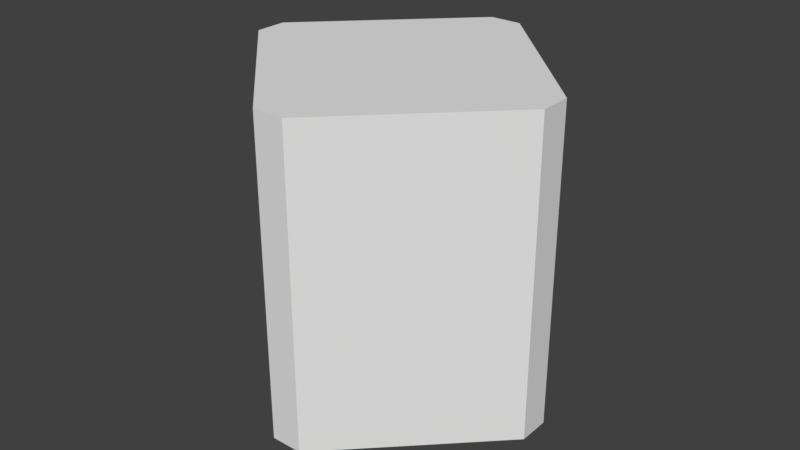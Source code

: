 # Source: quad_head.blend  (saved by Blender 2.79.0; exported with 4.5.12 LTS)
import bpy
from mathutils import Matrix  # noqa: F401  (used for matrix-valued properties, if any)

bpy.ops.wm.read_factory_settings(use_empty=True)
scene = bpy.context.scene
scene.name = 'Scene'

# ---- collections
col_collection_1 = bpy.data.collections.new('Collection 1'); scene.collection.children.link(col_collection_1)

# ---- world
world_world = bpy.data.worlds.new('World'); scene.world = world_world
world_world.color = (0.05088, 0.05088, 0.05088)
world_world.use_sun_shadow = False
world_world.sun_shadow_jitter_overblur = 0.0
world_world.cycles.sampling_method = 'MANUAL'

# ---- meshes
me_cube_001 = bpy.data.meshes.new('Cube.001')
me_cube_001.from_pydata([(-0.1, -1.0, -1.0), (-1.0, -0.1, -1.0), (-1.0, -0.1, 1.0), (-0.1, -1.0, 1.0), (-1.0, 0.1, -1.0), (-0.1, 1.0, -1.0), (-0.1, 1.0, 1.0), (-1.0, 0.1, 1.0), (1.0, -0.1, -1.0), (0.1, -1.0, -1.0), (0.1, -1.0, 1.0), (1.0, -0.1, 1.0), (0.1, 1.0, -1.0), (1.0, 0.1, -1.0), (1.0, 0.1, 1.0), (0.1, 1.0, 1.0)], [], [(9, 10, 3, 0), (13, 14, 11, 8), (14, 15, 6, 7, 2, 3, 10, 11), (1, 2, 7, 4), (5, 6, 15, 12), (0, 3, 2, 1), (6, 5, 4, 7), (14, 13, 12, 15), (10, 9, 8, 11), (4, 5, 12, 13, 8, 9, 0, 1)])
me_cube_001.use_remesh_preserve_volume = False
me_cube_001.use_remesh_preserve_attributes = False
me_cube_001.use_mirror_vertex_groups = False
me_cube_001.update()

# ---- objects
ob_cube = bpy.data.objects.new('Cube', me_cube_001)

# ---- transforms, parenting, visibility, modifiers, constraints
ob_cube.location = (0.0, 0.0, 0.0)
ob_cube.scale = (0.05, 0.05, 0.05)
ob_cube.lineart.crease_threshold = 0.0

# ---- collection membership
col_collection_1.objects.link(ob_cube)

# ---- scene / render settings (as saved in the file)
scene.frame_start = 1; scene.frame_end = 250; scene.frame_set(1)
scene.render.engine = 'BLENDER_EEVEE_NEXT'
scene.render.resolution_percentage = 50
scene.render.dither_intensity = 0.0
scene.cycles.use_denoising = False
scene.cycles.samples = 128
scene.cycles.sampling_pattern = 'TABULATED_SOBOL'
scene.cycles.use_adaptive_sampling = False
scene.cycles.use_light_tree = False
scene.cycles.blur_glossy = 0.0
scene.cycles.sample_clamp_indirect = 0.0
scene.view_settings.view_transform = 'Standard'
bpy.context.view_layer.update()

# ---- added for rendering (the .blend has no active camera and no usable light): camera, sun
cam_auto = bpy.data.cameras.new('AutoCamera')
cam_auto.lens = 50.0
cam_auto.sensor_width = 36.0
cam_auto.clip_end = 1000.0
ob_auto_camera = bpy.data.objects.new('AutoCamera', cam_auto)
scene.collection.objects.link(ob_auto_camera)
ob_auto_camera.location = (0.185045, -0.222054, 0.148036)
ob_auto_camera.rotation_euler = (1.09748, -7.21219e-08, 0.694738)
scene.camera = ob_auto_camera
light_auto_sun = bpy.data.lights.new('AutoSun', 'SUN')
light_auto_sun.energy = 3.0
light_auto_sun.angle = 0.0523599
ob_auto_sun = bpy.data.objects.new('AutoSun', light_auto_sun)
scene.collection.objects.link(ob_auto_sun)
ob_auto_sun.rotation_euler = (0.872665, 0.174533, 0.523599)
bpy.context.view_layer.update()
